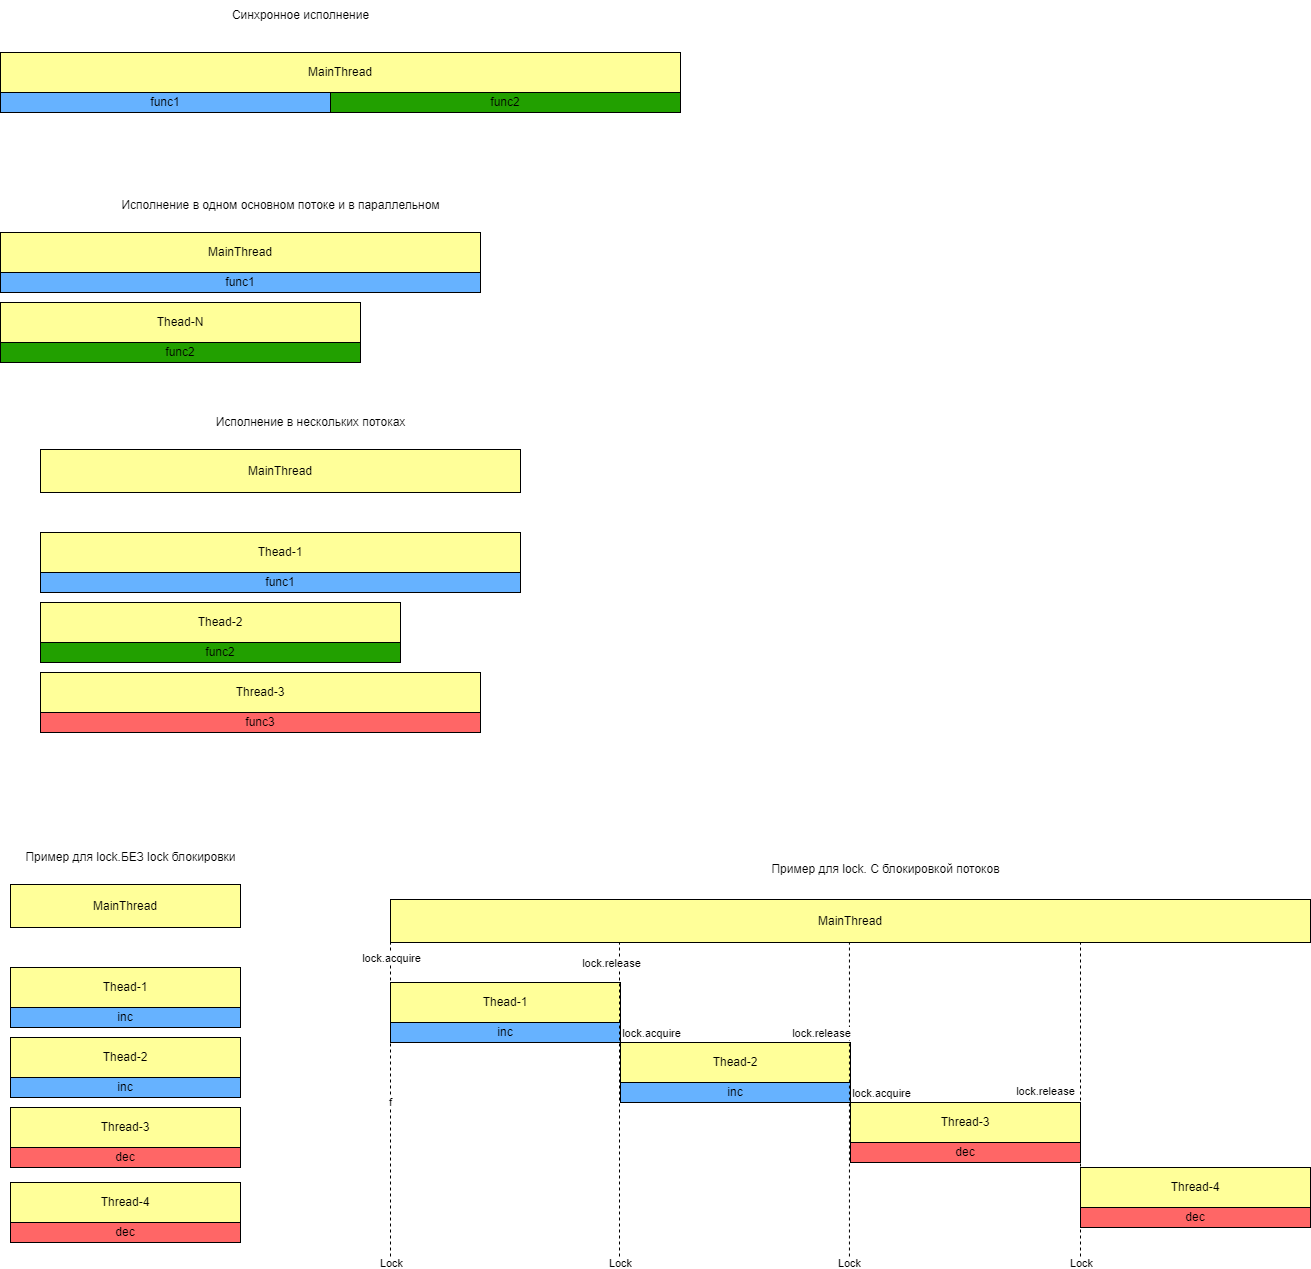

The diagram above was exported from draw.io. Its source (the exported page's mxGraphModel, read from the mxfile embedded in the PNG):
<mxGraphModel dx="960" dy="581" grid="1" gridSize="10" guides="1" tooltips="1" connect="1" arrows="1" fold="1" page="1" pageScale="1" pageWidth="827" pageHeight="1169" math="0" shadow="0">
  <root>
    <mxCell id="0" />
    <mxCell id="1" parent="0" />
    <mxCell id="2" value="MainThread" style="rounded=0;whiteSpace=wrap;html=1;fillColor=#FFFF99;" parent="1" vertex="1">
      <mxGeometry x="40" y="230" width="680" height="40" as="geometry" />
    </mxCell>
    <mxCell id="3" value="func1" style="rounded=0;whiteSpace=wrap;html=1;fillColor=#66B2FF;" parent="1" vertex="1">
      <mxGeometry x="40" y="270" width="330" height="20" as="geometry" />
    </mxCell>
    <mxCell id="4" value="func2" style="rounded=0;whiteSpace=wrap;html=1;fillColor=#22A000;" parent="1" vertex="1">
      <mxGeometry x="370" y="270" width="350" height="20" as="geometry" />
    </mxCell>
    <mxCell id="5" value="MainThread" style="rounded=0;whiteSpace=wrap;html=1;fillColor=#FFFF99;" parent="1" vertex="1">
      <mxGeometry x="40" y="410" width="480" height="40" as="geometry" />
    </mxCell>
    <mxCell id="6" value="Thead-N" style="rounded=0;whiteSpace=wrap;html=1;fillColor=#FFFF99;" parent="1" vertex="1">
      <mxGeometry x="40" y="480" width="360" height="40" as="geometry" />
    </mxCell>
    <mxCell id="7" value="func2" style="rounded=0;whiteSpace=wrap;html=1;fillColor=#22A000;" parent="1" vertex="1">
      <mxGeometry x="40" y="520" width="360" height="20" as="geometry" />
    </mxCell>
    <mxCell id="8" value="func1" style="rounded=0;whiteSpace=wrap;html=1;fillColor=#66B2FF;" parent="1" vertex="1">
      <mxGeometry x="40" y="450" width="480" height="20" as="geometry" />
    </mxCell>
    <mxCell id="9" value="Синхронное исполнение" style="text;html=1;align=center;verticalAlign=middle;resizable=0;points=[];autosize=1;strokeColor=none;fillColor=none;" parent="1" vertex="1">
      <mxGeometry x="260" y="178" width="160" height="30" as="geometry" />
    </mxCell>
    <mxCell id="10" value="Исполнение в одном основном потоке и в параллельном" style="text;html=1;align=center;verticalAlign=middle;resizable=0;points=[];autosize=1;strokeColor=none;fillColor=none;" parent="1" vertex="1">
      <mxGeometry x="150" y="368" width="340" height="30" as="geometry" />
    </mxCell>
    <mxCell id="13" value="MainThread" style="rounded=0;whiteSpace=wrap;html=1;fillColor=#FFFF99;" parent="1" vertex="1">
      <mxGeometry x="80" y="627" width="480" height="43" as="geometry" />
    </mxCell>
    <mxCell id="14" value="Thead-2" style="rounded=0;whiteSpace=wrap;html=1;fillColor=#FFFF99;" parent="1" vertex="1">
      <mxGeometry x="80" y="780" width="360" height="40" as="geometry" />
    </mxCell>
    <mxCell id="15" value="func2" style="rounded=0;whiteSpace=wrap;html=1;fillColor=#22A000;" parent="1" vertex="1">
      <mxGeometry x="80" y="820" width="360" height="20" as="geometry" />
    </mxCell>
    <mxCell id="16" value="func1" style="rounded=0;whiteSpace=wrap;html=1;fillColor=#66B2FF;" parent="1" vertex="1">
      <mxGeometry x="80" y="750" width="480" height="20" as="geometry" />
    </mxCell>
    <mxCell id="17" value="Исполнение в нескольких потоках" style="text;html=1;align=center;verticalAlign=middle;resizable=0;points=[];autosize=1;strokeColor=none;fillColor=none;" parent="1" vertex="1">
      <mxGeometry x="245" y="585" width="210" height="30" as="geometry" />
    </mxCell>
    <mxCell id="18" value="Thead-1" style="rounded=0;whiteSpace=wrap;html=1;fillColor=#FFFF99;" parent="1" vertex="1">
      <mxGeometry x="80" y="710" width="480" height="40" as="geometry" />
    </mxCell>
    <mxCell id="19" value="Thread-3" style="rounded=0;whiteSpace=wrap;html=1;fillColor=#FFFF99;" parent="1" vertex="1">
      <mxGeometry x="80" y="850" width="440" height="40" as="geometry" />
    </mxCell>
    <mxCell id="20" value="func3" style="rounded=0;whiteSpace=wrap;html=1;fillColor=#FF6666;" parent="1" vertex="1">
      <mxGeometry x="80" y="890" width="440" height="20" as="geometry" />
    </mxCell>
    <mxCell id="21" value="MainThread" style="rounded=0;whiteSpace=wrap;html=1;fillColor=#FFFF99;" parent="1" vertex="1">
      <mxGeometry x="50" y="1062" width="230" height="43" as="geometry" />
    </mxCell>
    <mxCell id="22" value="Thead-2" style="rounded=0;whiteSpace=wrap;html=1;fillColor=#FFFF99;" parent="1" vertex="1">
      <mxGeometry x="50" y="1215" width="230" height="40" as="geometry" />
    </mxCell>
    <mxCell id="23" value="inc" style="rounded=0;whiteSpace=wrap;html=1;fillColor=#66B2FF;" parent="1" vertex="1">
      <mxGeometry x="50" y="1255" width="230" height="20" as="geometry" />
    </mxCell>
    <mxCell id="24" value="inc" style="rounded=0;whiteSpace=wrap;html=1;fillColor=#66B2FF;" parent="1" vertex="1">
      <mxGeometry x="50" y="1185" width="230" height="20" as="geometry" />
    </mxCell>
    <mxCell id="25" value="Пример для lock.БЕЗ lock блокировки" style="text;html=1;align=center;verticalAlign=middle;resizable=0;points=[];autosize=1;strokeColor=none;fillColor=none;" parent="1" vertex="1">
      <mxGeometry x="55" y="1020" width="230" height="30" as="geometry" />
    </mxCell>
    <mxCell id="26" value="Thead-1" style="rounded=0;whiteSpace=wrap;html=1;fillColor=#FFFF99;" parent="1" vertex="1">
      <mxGeometry x="50" y="1145" width="230" height="40" as="geometry" />
    </mxCell>
    <mxCell id="27" value="Thread-3" style="rounded=0;whiteSpace=wrap;html=1;fillColor=#FFFF99;" parent="1" vertex="1">
      <mxGeometry x="50" y="1285" width="230" height="40" as="geometry" />
    </mxCell>
    <mxCell id="28" value="dec" style="rounded=0;whiteSpace=wrap;html=1;fillColor=#FF6666;" parent="1" vertex="1">
      <mxGeometry x="50" y="1325" width="230" height="20" as="geometry" />
    </mxCell>
    <mxCell id="29" value="Thread-4" style="rounded=0;whiteSpace=wrap;html=1;fillColor=#FFFF99;" parent="1" vertex="1">
      <mxGeometry x="50" y="1360" width="230" height="40" as="geometry" />
    </mxCell>
    <mxCell id="30" value="dec" style="rounded=0;whiteSpace=wrap;html=1;fillColor=#FF6666;" parent="1" vertex="1">
      <mxGeometry x="50" y="1400" width="230" height="20" as="geometry" />
    </mxCell>
    <mxCell id="31" value="MainThread" style="rounded=0;whiteSpace=wrap;html=1;fillColor=#FFFF99;" parent="1" vertex="1">
      <mxGeometry x="430" y="1077" width="920" height="43" as="geometry" />
    </mxCell>
    <mxCell id="32" value="Thead-2" style="rounded=0;whiteSpace=wrap;html=1;fillColor=#FFFF99;" parent="1" vertex="1">
      <mxGeometry x="660" y="1220" width="230" height="40" as="geometry" />
    </mxCell>
    <mxCell id="33" value="inc" style="rounded=0;whiteSpace=wrap;html=1;fillColor=#66B2FF;" parent="1" vertex="1">
      <mxGeometry x="660" y="1260" width="230" height="20" as="geometry" />
    </mxCell>
    <mxCell id="34" value="inc" style="rounded=0;whiteSpace=wrap;html=1;fillColor=#66B2FF;" parent="1" vertex="1">
      <mxGeometry x="430" y="1200" width="230" height="20" as="geometry" />
    </mxCell>
    <mxCell id="35" value="Пример для lock. С блокировкой потоков" style="text;html=1;align=center;verticalAlign=middle;resizable=0;points=[];autosize=1;strokeColor=none;fillColor=none;" parent="1" vertex="1">
      <mxGeometry x="800" y="1032" width="250" height="30" as="geometry" />
    </mxCell>
    <mxCell id="36" value="Thead-1" style="rounded=0;whiteSpace=wrap;html=1;fillColor=#FFFF99;" parent="1" vertex="1">
      <mxGeometry x="430" y="1160" width="230" height="40" as="geometry" />
    </mxCell>
    <mxCell id="37" value="Thread-3" style="rounded=0;whiteSpace=wrap;html=1;fillColor=#FFFF99;" parent="1" vertex="1">
      <mxGeometry x="890" y="1280" width="230" height="40" as="geometry" />
    </mxCell>
    <mxCell id="38" value="dec" style="rounded=0;whiteSpace=wrap;html=1;fillColor=#FF6666;" parent="1" vertex="1">
      <mxGeometry x="890" y="1320" width="230" height="20" as="geometry" />
    </mxCell>
    <mxCell id="39" value="Thread-4" style="rounded=0;whiteSpace=wrap;html=1;fillColor=#FFFF99;" parent="1" vertex="1">
      <mxGeometry x="1120" y="1345" width="230" height="40" as="geometry" />
    </mxCell>
    <mxCell id="40" value="dec" style="rounded=0;whiteSpace=wrap;html=1;fillColor=#FF6666;" parent="1" vertex="1">
      <mxGeometry x="1120" y="1385" width="230" height="20" as="geometry" />
    </mxCell>
    <mxCell id="41" value="f" style="endArrow=none;dashed=1;html=1;entryX=0.25;entryY=1;entryDx=0;entryDy=0;" parent="1" edge="1">
      <mxGeometry width="50" height="50" relative="1" as="geometry">
        <mxPoint x="430" y="1440" as="sourcePoint" />
        <mxPoint x="430.0000000000002" y="1120" as="targetPoint" />
      </mxGeometry>
    </mxCell>
    <mxCell id="45" value="Lock" style="edgeLabel;html=1;align=center;verticalAlign=middle;resizable=0;points=[];" parent="41" vertex="1" connectable="0">
      <mxGeometry x="-0.8855" y="2" relative="1" as="geometry">
        <mxPoint x="2" y="18" as="offset" />
      </mxGeometry>
    </mxCell>
    <mxCell id="52" value="lock.acquire" style="edgeLabel;html=1;align=center;verticalAlign=middle;resizable=0;points=[];" parent="41" vertex="1" connectable="0">
      <mxGeometry x="0.9063" relative="1" as="geometry">
        <mxPoint as="offset" />
      </mxGeometry>
    </mxCell>
    <mxCell id="46" value="" style="endArrow=none;dashed=1;html=1;entryX=0.25;entryY=1;entryDx=0;entryDy=0;" parent="1" edge="1">
      <mxGeometry width="50" height="50" relative="1" as="geometry">
        <mxPoint x="888.95" y="1440" as="sourcePoint" />
        <mxPoint x="888.95" y="1120" as="targetPoint" />
      </mxGeometry>
    </mxCell>
    <mxCell id="47" value="Lock" style="edgeLabel;html=1;align=center;verticalAlign=middle;resizable=0;points=[];" parent="46" vertex="1" connectable="0">
      <mxGeometry x="-0.8855" y="2" relative="1" as="geometry">
        <mxPoint x="2" y="18" as="offset" />
      </mxGeometry>
    </mxCell>
    <mxCell id="48" value="" style="endArrow=none;dashed=1;html=1;entryX=0.25;entryY=1;entryDx=0;entryDy=0;" parent="1" edge="1">
      <mxGeometry width="50" height="50" relative="1" as="geometry">
        <mxPoint x="1120" y="1440" as="sourcePoint" />
        <mxPoint x="1120" y="1120" as="targetPoint" />
      </mxGeometry>
    </mxCell>
    <mxCell id="49" value="Lock" style="edgeLabel;html=1;align=center;verticalAlign=middle;resizable=0;points=[];" parent="48" vertex="1" connectable="0">
      <mxGeometry x="-0.8855" y="2" relative="1" as="geometry">
        <mxPoint x="2" y="18" as="offset" />
      </mxGeometry>
    </mxCell>
    <mxCell id="50" value="" style="endArrow=none;dashed=1;html=1;entryX=0.25;entryY=1;entryDx=0;entryDy=0;" parent="1" edge="1">
      <mxGeometry width="50" height="50" relative="1" as="geometry">
        <mxPoint x="659" y="1440" as="sourcePoint" />
        <mxPoint x="659" y="1120" as="targetPoint" />
      </mxGeometry>
    </mxCell>
    <mxCell id="51" value="Lock" style="edgeLabel;html=1;align=center;verticalAlign=middle;resizable=0;points=[];" parent="50" vertex="1" connectable="0">
      <mxGeometry x="-0.8855" y="2" relative="1" as="geometry">
        <mxPoint x="2" y="18" as="offset" />
      </mxGeometry>
    </mxCell>
    <mxCell id="53" value="lock.release" style="edgeLabel;html=1;align=center;verticalAlign=middle;resizable=0;points=[];" parent="1" vertex="1" connectable="0">
      <mxGeometry x="650.0000000000002" y="1140" as="geometry" />
    </mxCell>
    <mxCell id="54" value="lock.acquire" style="edgeLabel;html=1;align=center;verticalAlign=middle;resizable=0;points=[];" parent="1" vertex="1" connectable="0">
      <mxGeometry x="690.0000000000002" y="1210" as="geometry" />
    </mxCell>
    <mxCell id="55" value="lock.release" style="edgeLabel;html=1;align=center;verticalAlign=middle;resizable=0;points=[];" parent="1" vertex="1" connectable="0">
      <mxGeometry x="860.0000000000002" y="1210" as="geometry" />
    </mxCell>
    <mxCell id="56" value="lock.release" style="edgeLabel;html=1;align=center;verticalAlign=middle;resizable=0;points=[];" parent="1" vertex="1" connectable="0">
      <mxGeometry x="870.0000000000002" y="1220" as="geometry">
        <mxPoint x="214" y="48" as="offset" />
      </mxGeometry>
    </mxCell>
    <mxCell id="57" value="lock.acquire" style="edgeLabel;html=1;align=center;verticalAlign=middle;resizable=0;points=[];" parent="1" vertex="1" connectable="0">
      <mxGeometry x="920.0000000000002" y="1270" as="geometry" />
    </mxCell>
  </root>
</mxGraphModel>